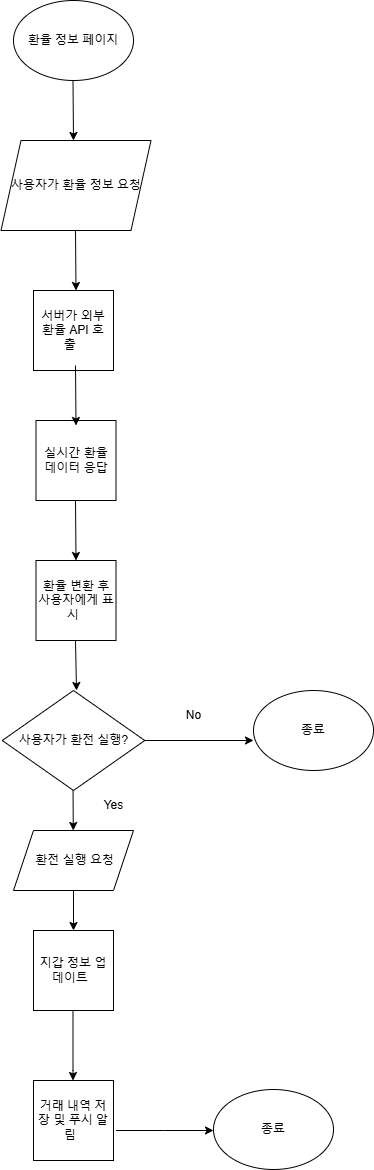

The diagram above was exported from draw.io. Its source (the exported page's mxGraphModel, read from the mxfile embedded in the PNG):
<mxGraphModel dx="2261" dy="780" grid="1" gridSize="10" guides="1" tooltips="1" connect="1" arrows="1" fold="1" page="1" pageScale="1" pageWidth="827" pageHeight="1169" math="0" shadow="0">
  <root>
    <mxCell id="0" />
    <mxCell id="1" parent="0" />
    <mxCell id="04v91DUby1788TeFw40S-2" value="환율 정보 페이지" style="ellipse;whiteSpace=wrap;html=1;" vertex="1" parent="1">
      <mxGeometry x="-140" width="120" height="80" as="geometry" />
    </mxCell>
    <mxCell id="04v91DUby1788TeFw40S-4" value="사용자가 환율 정보 요청" style="shape=parallelogram;perimeter=parallelogramPerimeter;whiteSpace=wrap;html=1;fixedSize=1;" vertex="1" parent="1">
      <mxGeometry x="-152.5" y="140" width="150" height="90" as="geometry" />
    </mxCell>
    <mxCell id="04v91DUby1788TeFw40S-5" value="서버가 외부 환율 API 호출&amp;nbsp;&amp;nbsp;" style="whiteSpace=wrap;html=1;aspect=fixed;" vertex="1" parent="1">
      <mxGeometry x="-120" y="290" width="80" height="80" as="geometry" />
    </mxCell>
    <mxCell id="04v91DUby1788TeFw40S-7" value="" style="endArrow=classic;html=1;rounded=0;" edge="1" parent="1">
      <mxGeometry width="50" height="50" relative="1" as="geometry">
        <mxPoint x="-78" y="230" as="sourcePoint" />
        <mxPoint x="-77.5" y="290" as="targetPoint" />
        <Array as="points" />
      </mxGeometry>
    </mxCell>
    <mxCell id="04v91DUby1788TeFw40S-8" value="실시간 환율 데이터 응답  " style="whiteSpace=wrap;html=1;aspect=fixed;" vertex="1" parent="1">
      <mxGeometry x="-117.5" y="420" width="80" height="80" as="geometry" />
    </mxCell>
    <mxCell id="04v91DUby1788TeFw40S-9" value="" style="endArrow=classic;html=1;rounded=0;" edge="1" parent="1">
      <mxGeometry width="50" height="50" relative="1" as="geometry">
        <mxPoint x="-78" y="365" as="sourcePoint" />
        <mxPoint x="-77.5" y="425" as="targetPoint" />
        <Array as="points" />
      </mxGeometry>
    </mxCell>
    <mxCell id="04v91DUby1788TeFw40S-10" value="" style="endArrow=classic;html=1;rounded=0;" edge="1" parent="1">
      <mxGeometry width="50" height="50" relative="1" as="geometry">
        <mxPoint x="-78" y="500" as="sourcePoint" />
        <mxPoint x="-77.5" y="560" as="targetPoint" />
        <Array as="points" />
      </mxGeometry>
    </mxCell>
    <mxCell id="04v91DUby1788TeFw40S-11" value="환율 변환 후 사용자에게 표시&amp;nbsp;&amp;nbsp;" style="whiteSpace=wrap;html=1;aspect=fixed;" vertex="1" parent="1">
      <mxGeometry x="-117.5" y="560" width="80" height="80" as="geometry" />
    </mxCell>
    <mxCell id="04v91DUby1788TeFw40S-14" value="" style="endArrow=classic;html=1;rounded=0;" edge="1" parent="1">
      <mxGeometry width="50" height="50" relative="1" as="geometry">
        <mxPoint x="-78" y="640" as="sourcePoint" />
        <mxPoint x="-77" y="690" as="targetPoint" />
        <Array as="points" />
      </mxGeometry>
    </mxCell>
    <mxCell id="04v91DUby1788TeFw40S-15" value="종료" style="ellipse;whiteSpace=wrap;html=1;" vertex="1" parent="1">
      <mxGeometry x="100" y="690" width="120" height="80" as="geometry" />
    </mxCell>
    <mxCell id="04v91DUby1788TeFw40S-16" value="" style="endArrow=classic;html=1;rounded=0;entryX=0;entryY=0.625;entryDx=0;entryDy=0;entryPerimeter=0;exitX=1;exitY=0.5;exitDx=0;exitDy=0;" edge="1" parent="1" source="04v91DUby1788TeFw40S-33" target="04v91DUby1788TeFw40S-15">
      <mxGeometry width="50" height="50" relative="1" as="geometry">
        <mxPoint x="-35.01999999999998" y="749.04" as="sourcePoint" />
        <mxPoint y="750" as="targetPoint" />
        <Array as="points" />
      </mxGeometry>
    </mxCell>
    <mxCell id="04v91DUby1788TeFw40S-17" value="No" style="text;html=1;align=center;verticalAlign=middle;resizable=0;points=[];autosize=1;strokeColor=none;fillColor=none;" vertex="1" parent="1">
      <mxGeometry x="20" y="700" width="40" height="30" as="geometry" />
    </mxCell>
    <mxCell id="04v91DUby1788TeFw40S-18" value="" style="endArrow=classic;html=1;rounded=0;" edge="1" parent="1">
      <mxGeometry width="50" height="50" relative="1" as="geometry">
        <mxPoint x="-80.5" y="780" as="sourcePoint" />
        <mxPoint x="-80.22222222222217" y="830" as="targetPoint" />
        <Array as="points" />
      </mxGeometry>
    </mxCell>
    <mxCell id="04v91DUby1788TeFw40S-25" value="" style="edgeStyle=orthogonalEdgeStyle;rounded=0;orthogonalLoop=1;jettySize=auto;html=1;" edge="1" parent="1" source="04v91DUby1788TeFw40S-20" target="04v91DUby1788TeFw40S-22">
      <mxGeometry relative="1" as="geometry">
        <Array as="points">
          <mxPoint x="-80" y="950" />
          <mxPoint x="-80" y="950" />
        </Array>
      </mxGeometry>
    </mxCell>
    <mxCell id="04v91DUby1788TeFw40S-20" value="&amp;nbsp;환전 실행 요청" style="shape=parallelogram;perimeter=parallelogramPerimeter;whiteSpace=wrap;html=1;fixedSize=1;" vertex="1" parent="1">
      <mxGeometry x="-140" y="830" width="120" height="60" as="geometry" />
    </mxCell>
    <mxCell id="04v91DUby1788TeFw40S-22" value="지갑 정보 업데이트&amp;nbsp;&amp;nbsp;" style="whiteSpace=wrap;html=1;aspect=fixed;" vertex="1" parent="1">
      <mxGeometry x="-120" y="930" width="80" height="80" as="geometry" />
    </mxCell>
    <mxCell id="04v91DUby1788TeFw40S-24" value="거래 내역 저장 및 푸시 알림&amp;nbsp;&amp;nbsp;" style="whiteSpace=wrap;html=1;aspect=fixed;" vertex="1" parent="1">
      <mxGeometry x="-120" y="1080" width="80" height="80" as="geometry" />
    </mxCell>
    <mxCell id="04v91DUby1788TeFw40S-27" value="" style="endArrow=classic;html=1;rounded=0;" edge="1" parent="1">
      <mxGeometry width="50" height="50" relative="1" as="geometry">
        <mxPoint x="-80.5" y="80" as="sourcePoint" />
        <mxPoint x="-80" y="140" as="targetPoint" />
        <Array as="points" />
      </mxGeometry>
    </mxCell>
    <mxCell id="04v91DUby1788TeFw40S-29" value="" style="edgeStyle=orthogonalEdgeStyle;rounded=0;orthogonalLoop=1;jettySize=auto;html=1;" edge="1" parent="1">
      <mxGeometry relative="1" as="geometry">
        <mxPoint x="-80.5" y="1010" as="sourcePoint" />
        <mxPoint x="-80.5" y="1080" as="targetPoint" />
        <Array as="points">
          <mxPoint x="-80.5" y="1070" />
          <mxPoint x="-80.5" y="1070" />
        </Array>
      </mxGeometry>
    </mxCell>
    <mxCell id="04v91DUby1788TeFw40S-30" value="" style="endArrow=classic;html=1;rounded=0;" edge="1" parent="1">
      <mxGeometry width="50" height="50" relative="1" as="geometry">
        <mxPoint x="-37.5" y="1130" as="sourcePoint" />
        <mxPoint x="60" y="1130" as="targetPoint" />
        <Array as="points">
          <mxPoint x="10" y="1130" />
        </Array>
      </mxGeometry>
    </mxCell>
    <mxCell id="04v91DUby1788TeFw40S-31" value="종료" style="ellipse;whiteSpace=wrap;html=1;" vertex="1" parent="1">
      <mxGeometry x="60" y="1089" width="120" height="80" as="geometry" />
    </mxCell>
    <mxCell id="04v91DUby1788TeFw40S-33" value="사용자가 환전 실행?" style="rhombus;whiteSpace=wrap;html=1;" vertex="1" parent="1">
      <mxGeometry x="-151.25" y="690" width="142.5" height="100" as="geometry" />
    </mxCell>
    <mxCell id="04v91DUby1788TeFw40S-35" value="Yes" style="text;html=1;align=center;verticalAlign=middle;resizable=0;points=[];autosize=1;strokeColor=none;fillColor=none;" vertex="1" parent="1">
      <mxGeometry x="-60" y="790" width="40" height="30" as="geometry" />
    </mxCell>
  </root>
</mxGraphModel>